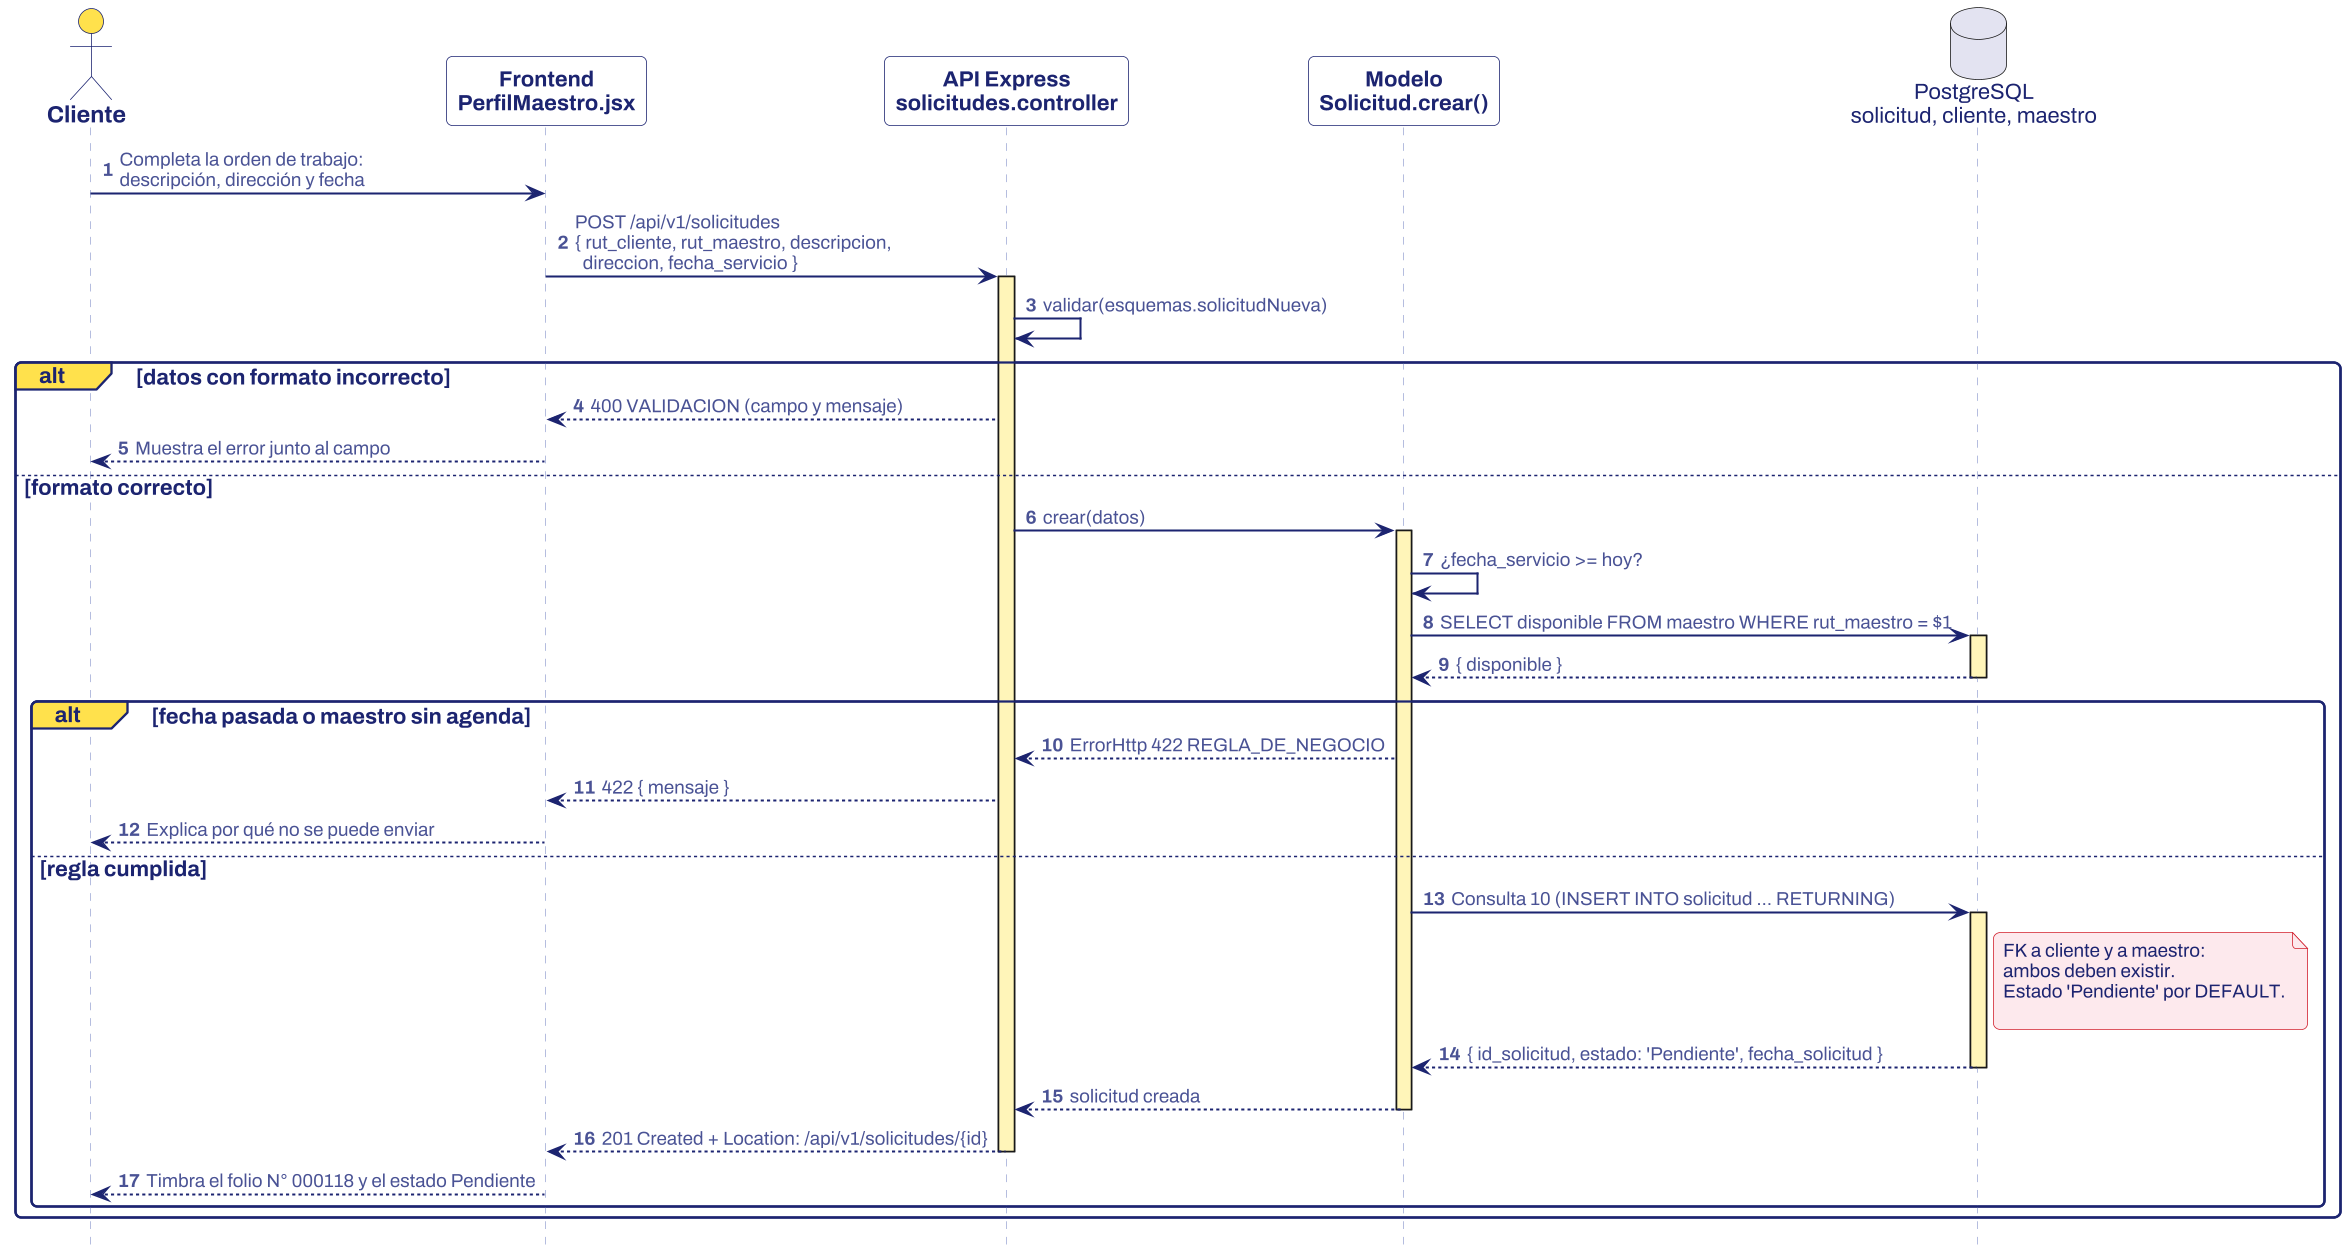

The diagram above was rendered by PlantUML. Its source (embedded in the PNG):
@startuml secuencia_solicitud
!include estilo.iuml
autonumber "<b>0"
hide footbox

actor Cliente as U
participant "Frontend\nPerfilMaestro.jsx" as F
participant "API Express\nsolicitudes.controller" as C
participant "Modelo\nSolicitud.crear()" as S
database "PostgreSQL\nsolicitud, cliente, maestro" as BD

U -> F : Completa la orden de trabajo:\ndescripción, dirección y fecha
F -> C : POST /api/v1/solicitudes\n{ rut_cliente, rut_maestro, descripcion,\n  direccion, fecha_servicio }
activate C
C -> C : validar(esquemas.solicitudNueva)
alt datos con formato incorrecto
  C --> F : 400 VALIDACION (campo y mensaje)
  F --> U : Muestra el error junto al campo
else formato correcto
  C -> S : crear(datos)
  activate S
  S -> S : ¿fecha_servicio >= hoy?
  S -> BD : SELECT disponible FROM maestro WHERE rut_maestro = $1
  activate BD
  BD --> S : { disponible }
  deactivate BD
  alt fecha pasada o maestro sin agenda
    S --> C : ErrorHttp 422 REGLA_DE_NEGOCIO
    C --> F : 422 { mensaje }
    F --> U : Explica por qué no se puede enviar
  else regla cumplida
    S -> BD : Consulta 10 (INSERT INTO solicitud ... RETURNING)
    activate BD
    note right of BD
      FK a cliente y a maestro:
      ambos deben existir.
      Estado 'Pendiente' por DEFAULT.

    end note
    BD --> S : { id_solicitud, estado: 'Pendiente', fecha_solicitud }
    deactivate BD
    S --> C : solicitud creada
    deactivate S
    C --> F : 201 Created + Location: /api/v1/solicitudes/{id}
    deactivate C
    F --> U : Timbra el folio N° 000118 y el estado Pendiente
  end
end
@enduml